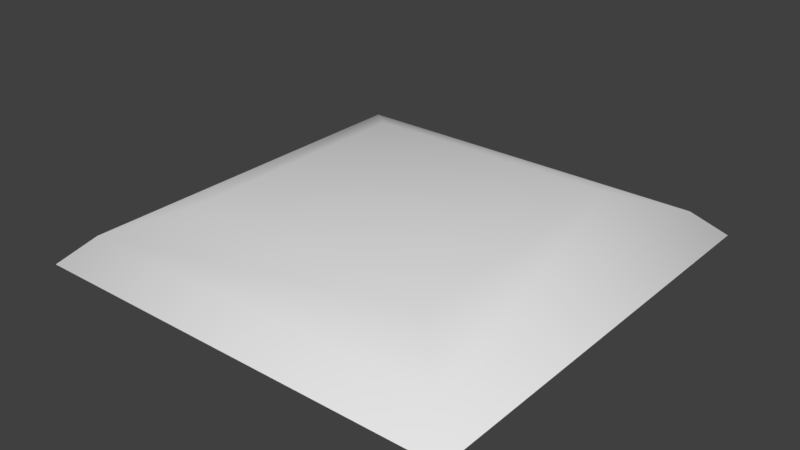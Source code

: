 # Source: ground0.blend  (saved by Blender 2.79.0; exported with 4.5.12 LTS)
import bpy
from mathutils import Matrix  # noqa: F401  (used for matrix-valued properties, if any)

bpy.ops.wm.read_factory_settings(use_empty=True)
scene = bpy.context.scene
scene.name = 'Scene'

# ---- collections
col_collection_1 = bpy.data.collections.new('Collection 1'); scene.collection.children.link(col_collection_1)

# ---- materials (node trees are filled in below, after node groups)
mat_material = bpy.data.materials.new('Material')
mat_material.alpha_threshold = 0.0
mat_material.use_transparent_shadow = False
mat_material.roughness = 0.5
mat_material.line_color = (0.0, 0.0, 0.0, 1.0)

# ---- material node trees

# ---- world
world_world = bpy.data.worlds.new('World'); scene.world = world_world
world_world.color = (0.05088, 0.05088, 0.05088)
world_world.use_sun_shadow = False
world_world.sun_shadow_jitter_overblur = 0.0
world_world.cycles.sampling_method = 'MANUAL'

# ---- meshes
me_cube = bpy.data.meshes.new('Cube')
me_cube.from_pydata([(6.663, 6.663, -0.0267), (6.663, -6.663, -0.0267), (-6.663, -6.663, -0.0267), (-6.663, 6.663, -0.0267), (4.015, 4.015, 1.512), (5.806, 5.806, 0.7931), (4.015, -4.015, 1.512), (5.806, -5.806, 0.7931), (-4.015, -4.015, 1.512), (-5.806, -5.806, 0.7931), (-4.015, 4.015, 1.512), (-5.806, 5.806, 0.7931)], [], [(1, 7, 9, 2), (4, 10, 8, 6), (2, 9, 11, 3), (0, 5, 7, 1), (4, 6, 7, 5), (5, 11, 10, 4), (6, 8, 9, 7), (8, 10, 11, 9), (5, 0, 3, 11)])
me_cube.polygons.foreach_set('use_smooth', [True] * 9)
_uv = me_cube.uv_layers.new(name='UVMap')
_uv.uv.foreach_set('vector', [0.001419, 0.9985, 0.09034, 0.9128, 0.9141, 0.9095, 0.9999, 0.9986, 0.2239, 0.2239, 0.7749, 0.2238, 0.7761, 0.7748, 0.2251, 0.7749, 0.9999, 0.9986, 0.9141, 0.9095, 0.9097, 0.08584, 0.9986, 0.0001097, 9.991e-05, 9.991e-05, 0.08592, 0.08913, 0.09034, 0.9128, 0.001419, 0.9985, 0.2239, 0.2239, 0.2251, 0.7749, 0.09034, 0.9128, 0.08592, 0.08913, 0.08592, 0.08913, 0.9097, 0.08584, 0.7749, 0.2238, 0.2239, 0.2239, 0.2251, 0.7749, 0.7761, 0.7748, 0.9141, 0.9095, 0.09034, 0.9128, 0.7761, 0.7748, 0.7749, 0.2238, 0.9097, 0.08584, 0.9141, 0.9095, 0.08592, 0.08913, 9.991e-05, 9.991e-05, 0.9986, 0.0001097, 0.9097, 0.08584])
me_cube.materials.append(mat_material)
me_cube.use_remesh_preserve_volume = False
me_cube.use_remesh_preserve_attributes = False
me_cube.use_mirror_vertex_groups = False
me_cube.update()

# ---- objects
ob_cube = bpy.data.objects.new('Cube', me_cube)

# ---- transforms, parenting, visibility, modifiers, constraints
ob_cube.location = (0.0, 0.0, 0.0)
ob_cube.lock_rotations_4d = False
ob_cube.empty_display_type = 'ARROWS'
ob_cube.lineart.crease_threshold = 0.0

# ---- collection membership
col_collection_1.objects.link(ob_cube)

# ---- scene / render settings (as saved in the file)
scene.frame_start = 1; scene.frame_end = 250; scene.frame_set(1)
scene.render.engine = 'BLENDER_EEVEE_NEXT'
scene.render.resolution_percentage = 50
scene.render.dither_intensity = 0.0
scene.cycles.use_denoising = False
scene.cycles.samples = 128
scene.cycles.sampling_pattern = 'TABULATED_SOBOL'
scene.cycles.use_adaptive_sampling = False
scene.cycles.use_light_tree = False
scene.cycles.blur_glossy = 0.0
scene.cycles.sample_clamp_indirect = 0.0
scene.view_settings.view_transform = 'Standard'
bpy.context.view_layer.update()

# ---- added for rendering (the .blend has no active camera and no usable light): camera, sun
cam_auto = bpy.data.cameras.new('AutoCamera')
cam_auto.lens = 50.0
cam_auto.sensor_width = 36.0
cam_auto.clip_end = 1000.0
ob_auto_camera = bpy.data.objects.new('AutoCamera', cam_auto)
scene.collection.objects.link(ob_auto_camera)
ob_auto_camera.location = (17.4935, -20.9922, 14.7375)
ob_auto_camera.rotation_euler = (1.09748, -7.21219e-08, 0.694738)
scene.camera = ob_auto_camera
light_auto_sun = bpy.data.lights.new('AutoSun', 'SUN')
light_auto_sun.energy = 3.0
light_auto_sun.angle = 0.0523599
ob_auto_sun = bpy.data.objects.new('AutoSun', light_auto_sun)
scene.collection.objects.link(ob_auto_sun)
ob_auto_sun.rotation_euler = (0.872665, 0.174533, 0.523599)
bpy.context.view_layer.update()
